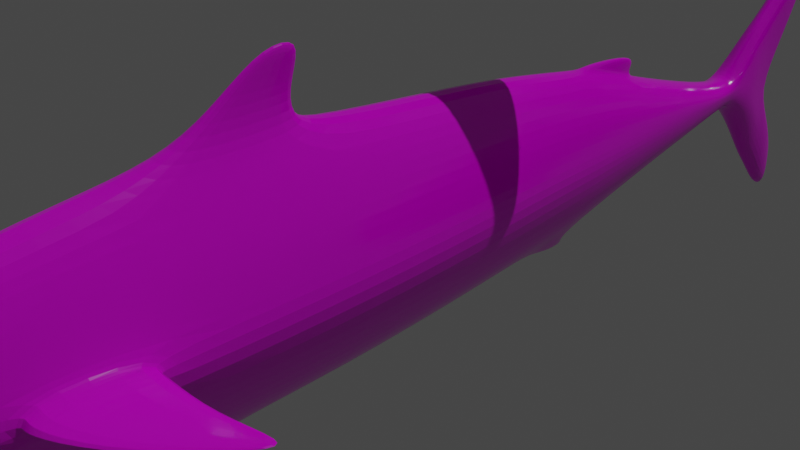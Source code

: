 # Source: Fish.blend  (saved by Blender 2.81.16; exported with 4.5.12 LTS)
import bpy
from mathutils import Matrix  # noqa: F401  (used for matrix-valued properties, if any)

bpy.ops.wm.read_factory_settings(use_empty=True)
scene = bpy.context.scene
scene.name = 'Scene'

# ---- collections
col_collection = bpy.data.collections.new('Collection'); scene.collection.children.link(col_collection)

# ---- images (referenced by path relative to the original .blend; pixels are not part of the script)
import os
ASSET_DIR = os.environ.get("B2B_ASSET_DIR", "")  # directory of the original .blend (textures are referenced by path, not embedded)
HERE = os.path.dirname(os.path.abspath(__file__))  # packed textures are extracted next to this script under _unpacked/

def load_image(name, relpath, width, height, colorspace="sRGB"):
    """Load a texture the original file referenced (path relative to the .blend, or extracted next to this script)."""
    p = next((c for c in (os.path.join(HERE, relpath), os.path.join(ASSET_DIR, relpath)) if relpath and os.path.exists(c)), "")
    if p:
        img = bpy.data.images.load(p, check_existing=True)
        img.name = name
    else:  # same state as the original file: an image datablock whose file is absent (Cycles renders it pink)
        img = bpy.data.images.new(name, width, height)
        img.source = "FILE"
        img.filepath = "//" + (relpath or name)
    img.colorspace_settings.name = colorspace
    return img
img_norwegian_atlantic_fishes_mackerel_600x400_png = load_image('Norwegian-Atlantic-Fishes-Mackerel-600x400.png', 'Norwegian-Atlantic-Fishes-Mackerel-600x400.png', 1024, 1024, 'sRGB')

# ---- materials (node trees are filled in below, after node groups)
mat_mackerel_image = bpy.data.materials.new('Mackerel Image')

# ---- material node trees
mat_mackerel_image.use_nodes = True; mat_mackerel_image.node_tree.nodes.clear()
_N = mat_mackerel_image.node_tree.nodes; _L = mat_mackerel_image.node_tree.links
n0 = _N.new('ShaderNodeRGBToBW'); n0.name = 'RGB to BW'; n0.location = (-358, -89)
n1 = _N.new('ShaderNodeValToRGB'); n1.name = 'ColorRamp'; n1.location = (-175, -56)
while len(n1.color_ramp.elements) > 1: n1.color_ramp.elements.remove(n1.color_ramp.elements[-1])
n1.color_ramp.elements[0].position = 0.0; n1.color_ramp.elements[0].color = (0.0, 0.0, 0.0, 1.0)
_e = n1.color_ramp.elements.new(0.8409); _e.color = (1.0, 1.0, 1.0, 1.0)
n2 = _N.new('ShaderNodeBump'); n2.name = 'Bump'; n2.location = (125, -107)
n2.inputs[0].default_value = 0.1
n2.inputs[1].default_value = 0.1
n2.inputs[2].default_value = 1.0
n3 = _N.new('ShaderNodeTexCoord'); n3.name = 'Texture Coordinate'; n3.location = (-1216, 196)
n4 = _N.new('ShaderNodeMapping'); n4.name = 'Mapping'; n4.location = (-1016, 213)
n4.width = 240
n4.inputs[1].default_value = (-0.417, -0.336, 0.0)
n4.inputs[3].default_value = (1.92, 1.788, 1.0)
n5 = _N.new('ShaderNodeTexImage'); n5.name = 'Image Texture'; n5.location = (-716, 184)
n5.image = img_norwegian_atlantic_fishes_mackerel_600x400_png
n6 = _N.new('ShaderNodeBsdfPrincipled'); n6.name = 'Principled BSDF'; n6.location = (333, 286)
n6.distribution = 'GGX'
n6.subsurface_method = 'BURLEY'
n6.inputs[2].default_value = 0.1591
n6.inputs[3].default_value = 1.45
n6.inputs[27].default_value = (0.0, 0.0, 0.0, 1.0)
n6.inputs[28].default_value = 1.0
n7 = _N.new('ShaderNodeOutputMaterial'); n7.name = 'Material Output'; n7.location = (1197, 371)
n8 = _N.new('ShaderNodeBsdfTransparent'); n8.name = 'Transparent BSDF'; n8.location = (603, 140)
n9 = _N.new('ShaderNodeMixShader'); n9.name = 'Mix Shader'; n9.location = (860, 357)
_L.new(n5.outputs[0], n6.inputs[0])
_L.new(n4.outputs[0], n5.inputs[0])
_L.new(n3.outputs[2], n4.inputs[0])
_L.new(n5.outputs[0], n0.inputs[0])
_L.new(n0.outputs[0], n1.inputs[0])
_L.new(n1.outputs[0], n2.inputs[3])
_L.new(n2.outputs[0], n6.inputs[5])
_L.new(n8.outputs[0], n9.inputs[1])
_L.new(n5.outputs[1], n9.inputs[0])
_L.new(n6.outputs[0], n9.inputs[2])
_L.new(n9.outputs[0], n7.inputs[0])
n7.is_active_output = True

# ---- world
world_world = bpy.data.worlds.new('World'); scene.world = world_world
world_world.use_nodes = True; world_world.node_tree.nodes.clear()
_N = world_world.node_tree.nodes; _L = world_world.node_tree.links
n0 = _N.new('ShaderNodeOutputWorld'); n0.name = 'World Output'; n0.location = (300, 300)
n1 = _N.new('ShaderNodeBackground'); n1.name = 'Background'; n1.location = (10, 300)
n1.inputs[0].default_value = (0.05088, 0.05088, 0.05088, 1.0)
_L.new(n1.outputs[0], n0.inputs[0])
n0.is_active_output = True
world_world.color = (0.05088, 0.05088, 0.05088)
world_world.use_sun_shadow = False
world_world.sun_shadow_jitter_overblur = 0.0

# ---- cameras
cam_camera = bpy.data.cameras.new('Camera')
cam_camera.clip_end = 100.0
cam_camera.ortho_scale = 7.314

# ---- lights
light_sun = bpy.data.lights.new('Sun', 'SUN')
light_sun.transmission_factor = 0.0
light_sun.energy = 1.0
light_sun.shadow_soft_size = 0.125

# ---- meshes
me_cube_002 = bpy.data.meshes.new('Cube.002')
me_cube_002.from_pydata([(0.6172, -1.0, -0.8127), (0.663, -1.0, 0.6614), (0.5441, 1.0, -0.7208), (0.5772, 1.0, 0.585), (0.4557, 2.682, -0.6158), (0.4768, 2.682, 0.4643), (0.3103, 5.037, -0.2611), (0.3144, 5.037, 0.1058), (0.2377, 5.695, -0.1854), (0.2018, 5.695, 0.03229), (0.2128, 5.922, -0.1854), (0.2029, 5.922, 0.05002), (0.2164, 6.183, -0.35), (0.2055, 6.183, 0.2013), (0.1943, 6.673, -0.5907), (0.1731, 6.557, 0.5459), (0.1554, 6.898, -0.8585), (0.1602, 6.807, 0.7174), (0.5985, -3.247, -0.8066), (0.6446, -3.247, 0.6564), (0.5256, -4.482, -0.678), (0.562, -4.482, 0.5857), (0.4228, -6.035, -0.4498), (0.4448, -6.035, 0.3959), (0.3397, -6.693, -0.3397), (0.3566, -6.693, 0.3043), (0.2187, -7.419, -0.1385), (0.2162, -7.419, 0.1369), (0.3966, 3.818, 0.2947), (0.3847, 3.818, -0.43), (0.7764, 1.0, -0.1361), (0.9388, -1.0, -0.1527), (0.6012, 2.682, -0.1321), (0.3385, 5.037, -0.09416), (0.2598, 5.695, -0.0744), (0.2351, 5.922, -0.0744), (0.2379, 6.183, -0.1361), (0.2361, 6.352, -0.1821), (0.1537, 6.774, -0.2366), (0.9221, -3.247, -0.1535), (0.7801, -4.482, -0.1131), (0.5764, -6.035, -0.07193), (0.4586, -6.693, -0.05208), (0.2012, -7.419, -0.01578), (0.4673, 3.818, -0.1042), (0.149, 7.176, 1.063), (0.1402, 7.144, 0.3766), (0.1386, 7.539, 1.405), (0.1293, 7.506, 1.039), (0.08323, 7.665, 1.487), (0.07816, 7.632, 1.191), (0.1444, 7.191, -1.322), (0.1417, 7.171, -0.8169), (0.08684, 7.433, -1.62), (0.08508, 7.413, -1.344), (0.0, 1.0, -1.292), (0.0, 1.0, 1.292), (0.0, -1.0, -1.458), (0.0, -1.0, 1.459), (0.0, 2.682, -1.066), (0.0, 2.673, 1.013), (0.0, 5.037, -0.4586), (0.0, 5.037, 0.2666), (0.0, 5.695, -0.2861), (0.0, 5.695, 0.1047), (0.0, 5.922, -0.2861), (0.0, 5.922, 0.1047), (0.0, 6.287, -0.6443), (0.0, 6.183, 0.3524), (0.0, 6.662, -1.23), (0.0, 6.557, 0.7156), (0.0, 6.911, -1.49), (0.0, 6.807, 0.9262), (0.0, -3.247, -1.447), (0.0, -3.247, 1.448), (0.0, -4.482, -1.214), (0.0, -4.482, 1.287), (0.0, -6.035, -0.8006), (0.0, -6.035, 0.8732), (0.0, -6.693, -0.6011), (0.0, -6.693, 0.6737), (0.0, -7.419, -0.2363), (0.0, -7.419, 0.3088), (0.0, 3.818, -0.7648), (0.0, 3.818, 0.669), (0.0, -7.526, 0.0116), (0.0, 6.774, -0.2535), (0.0, 7.176, 1.231), (0.0, 7.144, 0.2767), (0.0, 7.539, 1.507), (0.0, 7.506, 0.8614), (0.0, 7.665, 1.574), (0.0, 7.632, 1.144), (0.0, 7.204, -1.858), (0.0, 7.171, -0.7267), (0.0, 7.446, -1.924), (0.0, 7.413, -1.275), (0.3353, 1.0, 1.008), (0.3803, -1.0, -1.146), (0.2811, 2.682, 0.8149), (0.1912, 5.037, 0.2048), (0.1098, 5.695, 0.07822), (0.1099, 5.922, 0.07822), (0.1266, 6.183, 0.2793), (0.1067, 6.557, 0.6336), (0.09872, 6.807, 0.8253), (0.3688, -3.247, -1.137), (0.3239, -4.482, -0.9548), (0.2606, -6.035, -0.6308), (0.2093, -6.693, -0.4746), (0.1348, -7.419, -0.1889), (0.2371, 3.818, -0.6027), (0.1044, 6.774, -0.2527), (0.09184, 7.176, 1.15), (0.09517, 7.144, 0.3368), (0.08542, 7.539, 1.458), (0.08779, 7.506, 0.9798), (0.05129, 7.665, 1.532), (0.05306, 7.632, 1.204), (0.09621, 7.171, -0.7958), (0.05777, 7.413, -1.35), (0.3353, 1.0, -1.015), (0.3803, -1.0, 1.138), (0.2808, 2.682, -0.8588), (0.1912, 5.037, -0.3631), (0.1494, 5.695, -0.2278), (0.1494, 5.922, -0.2278), (0.1246, 6.287, -0.5701), (0.1012, 6.662, -1.145), (0.09645, 6.911, -1.383), (0.3688, -3.247, 1.13), (0.324, -4.482, 1.004), (0.2606, -6.035, 0.6798), (0.2093, -6.693, 0.5236), (0.1348, -7.419, 0.2379), (0.2372, 3.818, 0.5199), (0.1258, -7.485, 0.007582), (0.09008, 7.204, -1.76), (0.05422, 7.446, -1.865), (0.1432, -1.319, 1.45), (0.0, -1.395, 1.461), (0.1425, -2.582, 1.449), (0.0, -2.518, 1.461), (0.05884, -1.351, 1.797), (0.0, -1.261, 1.818), (0.05884, -1.951, 1.797), (0.0, -2.069, 1.818), (0.04561, -1.206, 2.116), (0.0, -1.136, 2.161), (0.04568, -1.557, 2.116), (0.0, -1.577, 2.161), (0.0, -2.486, -1.349), (0.0, -3.099, -1.423), (0.1971, -1.843, -1.287), (0.1922, -3.153, -1.323), (0.0, -2.342, -1.541), (0.0, -3.049, -1.623), (0.06342, -2.313, -1.528), (0.06186, -2.985, -1.625), (0.0, -2.206, -1.749), (0.0, -2.28, -2.249), (0.0493, -2.224, -1.752), (0.03133, -2.293, -2.219), (0.09458, -3.079, -1.479), (0.09589, -2.253, -1.418), (0.0, -2.433, -1.414), (0.0, -3.077, -1.479), (0.4494, 3.818, 0.09526), (0.6942, 1.0, 0.2244), (0.8183, -1.0, 0.2543), (0.5564, 2.682, 0.1661), (0.3439, 5.037, 0.005804), (0.2619, 5.695, -0.02106), (0.2376, 5.922, -0.01219), (0.2217, 6.183, 0.03263), (0.2013, 6.561, 0.1128), (0.157, 6.79, 0.2404), (0.8008, -3.247, 0.2522), (0.6885, -4.482, 0.2363), (0.528, -6.035, 0.162), (0.4251, -6.693, 0.1261), (0.2262, -7.419, 0.06056), (0.1446, 7.16, 0.7201), (0.134, 7.523, 1.222), (0.08069, 7.649, 1.339), (0.0, 7.649, 1.359), (0.0, -7.494, 0.1657), (0.1291, -7.463, 0.1275), (0.05218, 7.649, 1.368), (1.647, -3.248, 0.05185), (1.647, -3.248, -0.01576), (1.647, -4.101, 0.08298), (1.647, -4.101, 0.01152), (0.9822, -3.247, -0.03342), (0.9822, -4.482, -0.01381), (0.9822, -4.482, 0.1304), (0.9822, -3.247, 0.1334), (2.373, -3.051, 0.01245), (2.373, -3.051, -0.02883), (2.373, -3.216, 0.01081), (2.373, -3.216, -0.0249), (0.8396, -4.482, -0.08386), (0.8542, -3.247, 0.2177), (0.9398, -3.247, -0.1181), (0.7749, -4.482, 0.2052), (0.09034, 3.748, 0.6576), (0.0, 3.748, 0.6576), (0.0, 2.798, 0.9313), (0.0609, 2.798, 0.9313), (0.04983, 3.779, 0.7909), (0.0, 3.779, 0.7909), (0.0, 3.773, 0.8924), (0.0431, 3.773, 0.8924), (0.05524, 3.029, 0.9583), (0.0, 3.029, 0.9583), (0.0, 3.725, 0.7106), (0.07745, 3.725, 0.7106), (0.527, 1.8, 0.5403), (0.4999, 1.8, -0.6673), (0.6888, 1.8, -0.1265), (0.0, 1.8, -1.195), (0.0, 1.795, 1.176), (0.308, 1.8, -0.9394), (0.3082, 1.8, 0.9319), (0.6253, 1.8, 0.2069), (0.1552, 2.576, -1.08), (0.0, 2.576, -1.08), (0.0, 2.131, -1.148), (0.1531, 2.131, -1.148), (0.0556, 2.64, -1.183), (0.0, 2.64, -1.183), (0.0, 2.51, -1.203), (0.05343, 2.51, -1.203), (0.05589, 7.326, -1.622), (0.0, 7.326, -1.625)], [], [(223, 217, 5, 99), (168, 3, 1, 169), (121, 2, 0, 98), (135, 28, 7, 100), (219, 218, 4, 32), (100, 7, 9, 101), (44, 29, 6, 33), (34, 8, 10, 35), (33, 6, 8, 34), (102, 11, 13, 103), (101, 9, 11, 102), (35, 10, 12, 36), (37, 14, 16, 38), (36, 12, 14, 37), (103, 13, 15, 104), (104, 15, 17, 105), (169, 1, 19, 177), (98, 0, 18, 106), (177, 19, 21, 178), (106, 18, 20, 107), (179, 23, 25, 180), (178, 21, 23, 179), (107, 20, 22, 108), (109, 24, 26, 110), (108, 22, 24, 109), (180, 25, 27, 181), (32, 4, 29, 44), (99, 5, 28, 135), (170, 32, 44, 167), (24, 42, 43, 26), (20, 40, 41, 22), (22, 41, 42, 24), (18, 39, 40, 20), (0, 31, 39, 18), (38, 16, 51, 52), (174, 36, 37, 175), (175, 37, 38, 176), (173, 35, 36, 174), (171, 33, 34, 172), (172, 34, 35, 173), (167, 44, 33, 171), (224, 219, 32, 170), (2, 30, 31, 0), (182, 46, 48, 183), (105, 17, 45, 113), (176, 38, 46, 182), (115, 47, 49, 117), (113, 45, 47, 115), (188, 117, 49, 184), (183, 48, 50, 184), (52, 51, 53, 54), (112, 38, 52, 119), (138, 233, 53), (119, 52, 54, 120), (137, 93, 95, 138), (129, 71, 93, 137), (116, 90, 92, 118), (114, 88, 90, 116), (110, 136, 85, 81), (123, 59, 83, 111), (133, 80, 82, 134), (187, 134, 82, 186), (132, 78, 80, 133), (131, 76, 78, 132), (130, 74, 76, 131), (128, 69, 71, 129), (112, 86, 88, 114), (127, 67, 69, 128), (126, 65, 67, 127), (125, 63, 65, 126), (124, 61, 63, 125), (111, 83, 61, 124), (123, 222, 228, 225), (97, 56, 58, 122), (74, 130, 141, 142), (1, 122, 130, 19), (3, 97, 122, 1), (218, 222, 123, 4), (29, 111, 124, 6), (6, 124, 125, 8), (8, 125, 126, 10), (10, 126, 127, 12), (12, 127, 128, 14), (38, 112, 114, 46), (14, 128, 129, 16), (19, 130, 131, 21), (21, 131, 132, 23), (23, 132, 133, 25), (181, 27, 134, 187), (25, 133, 134, 27), (4, 123, 111, 29), (26, 43, 136, 110), (46, 114, 116, 48), (48, 116, 118, 50), (16, 129, 137, 51), (51, 137, 138, 53), (94, 119, 120, 96), (95, 234, 233, 138), (86, 112, 119, 94), (185, 91, 117, 188), (87, 113, 115, 89), (89, 115, 117, 91), (72, 105, 113, 87), (99, 135, 205, 208), (77, 108, 109, 79), (79, 109, 110, 81), (75, 107, 108, 77), (73, 106, 107, 75), (106, 73, 152, 154), (70, 104, 105, 72), (68, 103, 104, 70), (64, 101, 102, 66), (66, 102, 103, 68), (62, 100, 101, 64), (84, 135, 100, 62), (55, 121, 98, 57), (221, 223, 99, 60), (142, 141, 145, 146), (130, 122, 139, 141), (122, 58, 140, 139), (145, 143, 147, 149), (139, 140, 144, 143), (141, 139, 143, 145), (147, 148, 150, 149), (146, 145, 149, 150), (143, 144, 148, 147), (164, 163, 158, 157), (98, 106, 154, 153), (57, 98, 153, 151), (157, 158, 162, 161), (165, 164, 157, 155), (163, 166, 156, 158), (159, 161, 162, 160), (155, 157, 161, 159), (158, 156, 160, 162), (154, 152, 166, 163), (151, 153, 164, 165), (153, 154, 163, 164), (92, 185, 188, 118), (43, 181, 187, 136), (136, 187, 186, 85), (47, 183, 184, 49), (118, 188, 184, 50), (17, 176, 182, 45), (45, 182, 183, 47), (217, 224, 170, 5), (28, 167, 171, 7), (9, 172, 173, 11), (7, 171, 172, 9), (11, 173, 174, 13), (15, 175, 176, 17), (13, 174, 175, 15), (5, 170, 167, 28), (42, 180, 181, 43), (40, 178, 179, 41), (41, 179, 180, 42), (194, 193, 190, 192), (31, 169, 177, 39), (30, 168, 169, 31), (189, 191, 199, 197), (196, 195, 191, 189), (193, 196, 189, 190), (195, 194, 192, 191), (204, 201, 194, 195), (203, 202, 196, 193), (202, 204, 195, 196), (201, 203, 193, 194), (198, 197, 199, 200), (191, 192, 200, 199), (192, 190, 198, 200), (190, 189, 197, 198), (40, 39, 203, 201), (177, 178, 204, 202), (39, 177, 202, 203), (178, 40, 201, 204), (214, 213, 212, 211), (60, 99, 208, 207), (135, 84, 206, 205), (211, 212, 209, 210), (216, 215, 210, 209), (213, 216, 209, 212), (208, 205, 216, 213), (205, 206, 215, 216), (207, 208, 213, 214), (3, 168, 224, 217), (56, 97, 223, 221), (2, 121, 222, 218), (121, 55, 220, 222), (168, 30, 219, 224), (30, 2, 218, 219), (97, 3, 217, 223), (228, 227, 231, 232), (59, 123, 225, 226), (222, 220, 227, 228), (232, 231, 230, 229), (225, 228, 232, 229), (226, 225, 229, 230), (53, 233, 120, 54), (233, 234, 96, 120)])
_uv = me_cube_002.uv_layers.new(name='UVMap')
_uv.uv.foreach_set('vector', [0.5332, 0.508, 0.5332, 0.4898, 0.5604, 0.4863, 0.5604, 0.5026, 0.5085, 0.4752, 0.5085, 0.4919, 0.4467, 0.4954, 0.4467, 0.4766, 0.5085, 0.4178, 0.5085, 0.4314, 0.4467, 0.4271, 0.4467, 0.4117, 0.5955, 0.4889, 0.5955, 0.4785, 0.6332, 0.4697, 0.6332, 0.4743, 0.5332, 0.4589, 0.5332, 0.4339, 0.5604, 0.4363, 0.5604, 0.4587, 0.6332, 0.4743, 0.6332, 0.4697, 0.6535, 0.4663, 0.6535, 0.4684, 0.5955, 0.46, 0.5955, 0.4449, 0.6332, 0.4527, 0.6332, 0.4604, 0.6535, 0.4614, 0.6535, 0.4562, 0.6605, 0.4562, 0.6605, 0.4614, 0.6332, 0.4604, 0.6332, 0.4527, 0.6535, 0.4562, 0.6535, 0.4614, 0.6605, 0.4684, 0.6605, 0.4671, 0.6685, 0.4741, 0.6685, 0.4777, 0.6535, 0.4684, 0.6535, 0.4663, 0.6605, 0.4671, 0.6605, 0.4684, 0.6605, 0.4614, 0.6605, 0.4562, 0.6685, 0.4486, 0.6685, 0.4585, 0.6738, 0.4564, 0.6837, 0.4374, 0.6906, 0.425, 0.6868, 0.4538, 0.6685, 0.4585, 0.6685, 0.4486, 0.6837, 0.4374, 0.6738, 0.4564, 0.6685, 0.4777, 0.6685, 0.4741, 0.6801, 0.4901, 0.6801, 0.4942, 0.6801, 0.4942, 0.6801, 0.4901, 0.6878, 0.498, 0.6878, 0.503, 0.4467, 0.4766, 0.4467, 0.4954, 0.3773, 0.4952, 0.3773, 0.4765, 0.4467, 0.4117, 0.4467, 0.4271, 0.3773, 0.4274, 0.3773, 0.4121, 0.3773, 0.4765, 0.3773, 0.4952, 0.3391, 0.4919, 0.3391, 0.4757, 0.3773, 0.4121, 0.3773, 0.4274, 0.3391, 0.4334, 0.3391, 0.4206, 0.2912, 0.4723, 0.2912, 0.4831, 0.2708, 0.4789, 0.2708, 0.4706, 0.3391, 0.4757, 0.3391, 0.4919, 0.2912, 0.4831, 0.2912, 0.4723, 0.3391, 0.4206, 0.3391, 0.4334, 0.2912, 0.444, 0.2912, 0.4356, 0.2708, 0.4428, 0.2708, 0.4491, 0.2484, 0.4584, 0.2484, 0.456, 0.2912, 0.4356, 0.2912, 0.444, 0.2708, 0.4491, 0.2708, 0.4428, 0.2708, 0.4706, 0.2708, 0.4789, 0.2484, 0.4711, 0.2484, 0.4676, 0.5604, 0.4587, 0.5604, 0.4363, 0.5955, 0.4449, 0.5955, 0.46, 0.5604, 0.5026, 0.5604, 0.4863, 0.5955, 0.4785, 0.5955, 0.4889, 0.5604, 0.4725, 0.5604, 0.4587, 0.5955, 0.46, 0.5955, 0.4692, 0.2708, 0.4491, 0.2708, 0.4624, 0.2484, 0.4641, 0.2484, 0.4584, 0.3391, 0.4334, 0.3391, 0.4596, 0.2912, 0.4615, 0.2912, 0.444, 0.2912, 0.444, 0.2912, 0.4615, 0.2708, 0.4624, 0.2708, 0.4491, 0.3773, 0.4274, 0.3773, 0.4577, 0.3391, 0.4596, 0.3391, 0.4334, 0.4467, 0.4271, 0.4467, 0.4577, 0.3773, 0.4577, 0.3773, 0.4274, 0.6868, 0.4538, 0.6906, 0.425, 0.6997, 0.4035, 0.6991, 0.4269, 0.6685, 0.4663, 0.6685, 0.4585, 0.6738, 0.4564, 0.6802, 0.47, 0.6802, 0.47, 0.6738, 0.4564, 0.6868, 0.4538, 0.6873, 0.4759, 0.6605, 0.4642, 0.6605, 0.4614, 0.6685, 0.4585, 0.6685, 0.4663, 0.6332, 0.4651, 0.6332, 0.4604, 0.6535, 0.4614, 0.6535, 0.4638, 0.6535, 0.4638, 0.6535, 0.4614, 0.6605, 0.4614, 0.6605, 0.4642, 0.5955, 0.4692, 0.5955, 0.46, 0.6332, 0.4604, 0.6332, 0.4651, 0.5332, 0.4744, 0.5332, 0.4589, 0.5604, 0.4587, 0.5604, 0.4725, 0.5085, 0.4314, 0.5085, 0.4585, 0.4467, 0.4577, 0.4467, 0.4271, 0.6987, 0.4982, 0.6982, 0.4822, 0.7094, 0.5129, 0.7099, 0.5214, 0.6878, 0.503, 0.6878, 0.498, 0.6992, 0.5141, 0.6992, 0.5181, 0.6873, 0.4759, 0.6868, 0.4538, 0.6982, 0.4822, 0.6987, 0.4982, 0.7104, 0.5323, 0.7104, 0.5299, 0.7143, 0.5337, 0.7143, 0.5358, 0.6992, 0.5181, 0.6992, 0.5141, 0.7104, 0.5299, 0.7104, 0.5323, 0.7138, 0.5282, 0.7143, 0.5358, 0.7143, 0.5337, 0.7138, 0.5268, 0.7099, 0.5214, 0.7094, 0.5129, 0.7133, 0.52, 0.7138, 0.5268, 0.6991, 0.4269, 0.6997, 0.4035, 0.7072, 0.3897, 0.7065, 0.4025, 0.6868, 0.4531, 0.6868, 0.4538, 0.6991, 0.4269, 0.6991, 0.4279, 0.7076, 0.3784, 0.7039, 0.3896, 0.7072, 0.3897, 0.6991, 0.4279, 0.6991, 0.4269, 0.7065, 0.4025, 0.7065, 0.4023, 0.7001, 0.3832, 0.7001, 0.3787, 0.7076, 0.3757, 0.7076, 0.3784, 0.691, 0.4007, 0.691, 0.3957, 0.7001, 0.3787, 0.7001, 0.3832, 0.7094, 0.5102, 0.7094, 0.5047, 0.7133, 0.5178, 0.7133, 0.5206, 0.6982, 0.4804, 0.6982, 0.4776, 0.7094, 0.5047, 0.7094, 0.5102, 0.2484, 0.456, 0.2459, 0.4659, 0.2435, 0.4665, 0.2484, 0.4539, 0.5604, 0.425, 0.5604, 0.4154, 0.5955, 0.4294, 0.5955, 0.4369, 0.2708, 0.4891, 0.2708, 0.496, 0.2484, 0.4791, 0.2484, 0.4758, 0.2469, 0.4709, 0.2484, 0.4758, 0.2484, 0.4791, 0.2459, 0.4728, 0.2912, 0.4963, 0.2912, 0.5053, 0.2708, 0.496, 0.2708, 0.4891, 0.3391, 0.5113, 0.3391, 0.5244, 0.2912, 0.5053, 0.2912, 0.4963, 0.3773, 0.5171, 0.3773, 0.5319, 0.3391, 0.5244, 0.3391, 0.5113, 0.6833, 0.4118, 0.6833, 0.4078, 0.691, 0.3957, 0.691, 0.4007, 0.6868, 0.4531, 0.6868, 0.4531, 0.6982, 0.4776, 0.6982, 0.4804, 0.6718, 0.4384, 0.6718, 0.4349, 0.6833, 0.4078, 0.6833, 0.4118, 0.6605, 0.4542, 0.6605, 0.4515, 0.6718, 0.4349, 0.6718, 0.4384, 0.6535, 0.4542, 0.6535, 0.4515, 0.6605, 0.4515, 0.6605, 0.4542, 0.6332, 0.448, 0.6332, 0.4435, 0.6535, 0.4515, 0.6535, 0.4542, 0.5955, 0.4369, 0.5955, 0.4294, 0.6332, 0.4435, 0.6332, 0.448, 0.5604, 0.425, 0.5332, 0.4213, 0.5434, 0.4116, 0.5571, 0.4147, 0.5085, 0.5115, 0.5085, 0.5247, 0.4467, 0.5324, 0.4467, 0.5175, 0.3773, 0.5319, 0.3773, 0.5171, 0.3978, 0.5319, 0.3998, 0.5325, 0.4467, 0.4954, 0.4467, 0.5175, 0.3773, 0.5171, 0.3773, 0.4952, 0.5085, 0.4919, 0.5085, 0.5115, 0.4467, 0.5175, 0.4467, 0.4954, 0.5332, 0.4339, 0.5332, 0.4213, 0.5604, 0.425, 0.5604, 0.4363, 0.5955, 0.4449, 0.5955, 0.4369, 0.6332, 0.448, 0.6332, 0.4527, 0.6332, 0.4527, 0.6332, 0.448, 0.6535, 0.4542, 0.6535, 0.4562, 0.6535, 0.4562, 0.6535, 0.4542, 0.6605, 0.4542, 0.6605, 0.4562, 0.6605, 0.4562, 0.6605, 0.4542, 0.6718, 0.4384, 0.6685, 0.4486, 0.6685, 0.4486, 0.6718, 0.4384, 0.6833, 0.4118, 0.6837, 0.4374, 0.6868, 0.4538, 0.6868, 0.4531, 0.6982, 0.4804, 0.6982, 0.4822, 0.6837, 0.4374, 0.6833, 0.4118, 0.691, 0.4007, 0.6906, 0.425, 0.3773, 0.4952, 0.3773, 0.5171, 0.3391, 0.5113, 0.3391, 0.4919, 0.3391, 0.4919, 0.3391, 0.5113, 0.2912, 0.4963, 0.2912, 0.4831, 0.2912, 0.4831, 0.2912, 0.4963, 0.2708, 0.4891, 0.2708, 0.4789, 0.2484, 0.4676, 0.2484, 0.4711, 0.2484, 0.4758, 0.2469, 0.4709, 0.2708, 0.4789, 0.2708, 0.4891, 0.2484, 0.4758, 0.2484, 0.4711, 0.5604, 0.4363, 0.5604, 0.425, 0.5955, 0.4369, 0.5955, 0.4449, 0.2484, 0.4584, 0.2484, 0.4641, 0.2459, 0.4659, 0.2484, 0.456, 0.6982, 0.4822, 0.6982, 0.4804, 0.7094, 0.5102, 0.7094, 0.5129, 0.7094, 0.5129, 0.7094, 0.5102, 0.7133, 0.5206, 0.7133, 0.52, 0.6906, 0.425, 0.691, 0.4007, 0.7001, 0.3832, 0.6997, 0.4035, 0.6997, 0.4035, 0.7001, 0.3832, 0.7076, 0.3784, 0.7072, 0.3897, 0.6991, 0.4311, 0.6991, 0.4279, 0.7065, 0.4023, 0.7065, 0.4057, 0.7076, 0.3757, 0.7039, 0.3895, 0.7039, 0.3896, 0.7076, 0.3784, 0.6868, 0.4531, 0.6868, 0.4531, 0.6991, 0.4279, 0.6991, 0.4311, 0.7138, 0.5278, 0.7143, 0.5377, 0.7143, 0.5358, 0.7138, 0.5282, 0.6992, 0.5218, 0.6992, 0.5181, 0.7104, 0.5323, 0.7104, 0.5346, 0.7104, 0.5346, 0.7104, 0.5323, 0.7143, 0.5358, 0.7143, 0.5377, 0.6878, 0.5077, 0.6878, 0.503, 0.6992, 0.5181, 0.6992, 0.5218, 0.5604, 0.5026, 0.5955, 0.4889, 0.5933, 0.4953, 0.564, 0.5079, 0.2912, 0.4277, 0.2912, 0.4356, 0.2708, 0.4428, 0.2708, 0.4369, 0.2708, 0.4369, 0.2708, 0.4428, 0.2484, 0.456, 0.2484, 0.4539, 0.3391, 0.4085, 0.3391, 0.4206, 0.2912, 0.4356, 0.2912, 0.4277, 0.3773, 0.3977, 0.3773, 0.4121, 0.3391, 0.4206, 0.3391, 0.4085, 0.3773, 0.4121, 0.3773, 0.3977, 0.3819, 0.3989, 0.3802, 0.4035, 0.6801, 0.498, 0.6801, 0.4942, 0.6878, 0.503, 0.6878, 0.5077, 0.6685, 0.4811, 0.6685, 0.4777, 0.6801, 0.4942, 0.6801, 0.498, 0.6535, 0.4696, 0.6535, 0.4684, 0.6605, 0.4684, 0.6605, 0.4696, 0.6605, 0.4696, 0.6605, 0.4684, 0.6685, 0.4777, 0.6685, 0.4811, 0.6332, 0.4772, 0.6332, 0.4743, 0.6535, 0.4684, 0.6535, 0.4696, 0.5955, 0.4958, 0.5955, 0.4889, 0.6332, 0.4743, 0.6332, 0.4772, 0.5085, 0.4049, 0.5085, 0.4178, 0.4467, 0.4117, 0.4467, 0.3972, 0.533, 0.5193, 0.5332, 0.508, 0.5604, 0.5026, 0.5601, 0.5117, 0.3998, 0.5325, 0.3978, 0.5319, 0.4173, 0.548, 0.4137, 0.549, 0.3773, 0.5171, 0.4467, 0.5175, 0.4368, 0.532, 0.3978, 0.5319, 0.4467, 0.5175, 0.4467, 0.5324, 0.4345, 0.5325, 0.4368, 0.532, 0.4173, 0.548, 0.4359, 0.548, 0.4403, 0.5628, 0.4295, 0.5628, 0.4368, 0.532, 0.4345, 0.5325, 0.4386, 0.549, 0.4359, 0.548, 0.3978, 0.5319, 0.4368, 0.532, 0.4359, 0.548, 0.4173, 0.548, 0.4403, 0.5628, 0.4425, 0.5649, 0.4289, 0.5649, 0.4295, 0.5628, 0.4137, 0.549, 0.4173, 0.548, 0.4295, 0.5628, 0.4289, 0.5649, 0.4359, 0.548, 0.4386, 0.549, 0.4425, 0.5649, 0.4403, 0.5628, 0.408, 0.3991, 0.3825, 0.3963, 0.3854, 0.3895, 0.4061, 0.394, 0.4467, 0.4117, 0.3773, 0.4121, 0.3802, 0.4035, 0.4207, 0.4052, 0.4467, 0.3972, 0.4467, 0.4117, 0.4207, 0.4052, 0.4008, 0.4023, 0.4061, 0.394, 0.3854, 0.3895, 0.4068, 0.362, 0.4089, 0.3836, 0.4024, 0.3993, 0.408, 0.3991, 0.4061, 0.394, 0.4052, 0.3934, 0.3825, 0.3963, 0.3825, 0.3963, 0.3834, 0.3896, 0.3854, 0.3895, 0.4094, 0.3838, 0.4089, 0.3836, 0.4068, 0.362, 0.4071, 0.3606, 0.4052, 0.3934, 0.4061, 0.394, 0.4089, 0.3836, 0.4094, 0.3838, 0.3854, 0.3895, 0.3834, 0.3896, 0.4071, 0.3606, 0.4068, 0.362, 0.3802, 0.4035, 0.3819, 0.3989, 0.3825, 0.3963, 0.3825, 0.3963, 0.4008, 0.4023, 0.4207, 0.4052, 0.408, 0.3991, 0.4024, 0.3993, 0.4207, 0.4052, 0.3802, 0.4035, 0.3825, 0.3963, 0.408, 0.3991, 0.7133, 0.5178, 0.7138, 0.5278, 0.7138, 0.5282, 0.7133, 0.5206, 0.2484, 0.4641, 0.2484, 0.4676, 0.2469, 0.4709, 0.2459, 0.4659, 0.2459, 0.4659, 0.2469, 0.4709, 0.2459, 0.4728, 0.2435, 0.4665, 0.7104, 0.5299, 0.7099, 0.5214, 0.7138, 0.5268, 0.7143, 0.5337, 0.7133, 0.5206, 0.7138, 0.5282, 0.7138, 0.5268, 0.7133, 0.52, 0.6878, 0.498, 0.6873, 0.4759, 0.6987, 0.4982, 0.6992, 0.5141, 0.6992, 0.5141, 0.6987, 0.4982, 0.7099, 0.5214, 0.7104, 0.5299, 0.5332, 0.4898, 0.5332, 0.4744, 0.5604, 0.4725, 0.5604, 0.4863, 0.5955, 0.4785, 0.5955, 0.4692, 0.6332, 0.4651, 0.6332, 0.4697, 0.6535, 0.4663, 0.6535, 0.4638, 0.6605, 0.4642, 0.6605, 0.4671, 0.6332, 0.4697, 0.6332, 0.4651, 0.6535, 0.4638, 0.6535, 0.4663, 0.6605, 0.4671, 0.6605, 0.4642, 0.6685, 0.4663, 0.6685, 0.4741, 0.6801, 0.4901, 0.6802, 0.47, 0.6873, 0.4759, 0.6878, 0.498, 0.6685, 0.4741, 0.6685, 0.4663, 0.6802, 0.47, 0.6801, 0.4901, 0.5604, 0.4863, 0.5604, 0.4725, 0.5955, 0.4692, 0.5955, 0.4785, 0.2708, 0.4624, 0.2708, 0.4706, 0.2484, 0.4676, 0.2484, 0.4641, 0.3391, 0.4596, 0.3391, 0.4757, 0.2912, 0.4723, 0.2912, 0.4615, 0.2912, 0.4615, 0.2912, 0.4723, 0.2708, 0.4706, 0.2708, 0.4624, 0.3391, 0.4642, 0.3773, 0.4633, 0.3773, 0.4641, 0.3509, 0.4653, 0.4467, 0.4577, 0.4467, 0.4766, 0.3773, 0.4765, 0.3773, 0.4577, 0.5085, 0.4585, 0.5085, 0.4752, 0.4467, 0.4766, 0.4467, 0.4577, 0.3773, 0.4672, 0.3509, 0.4686, 0.3782, 0.4653, 0.3833, 0.4654, 0.3773, 0.471, 0.3391, 0.4708, 0.3509, 0.4686, 0.3773, 0.4672, 0.3773, 0.4633, 0.3773, 0.471, 0.3773, 0.4672, 0.3773, 0.4641, 0.3391, 0.4708, 0.3391, 0.4642, 0.3509, 0.4653, 0.3509, 0.4686, 0.3391, 0.4743, 0.3391, 0.4609, 0.3391, 0.4642, 0.3391, 0.4708, 0.3773, 0.4593, 0.3773, 0.4749, 0.3773, 0.471, 0.3773, 0.4633, 0.3773, 0.4749, 0.3391, 0.4743, 0.3391, 0.4708, 0.3773, 0.471, 0.3391, 0.4609, 0.3773, 0.4593, 0.3773, 0.4633, 0.3391, 0.4642, 0.3833, 0.4635, 0.3833, 0.4654, 0.3782, 0.4653, 0.3782, 0.4636, 0.3509, 0.4686, 0.3509, 0.4653, 0.3782, 0.4636, 0.3782, 0.4653, 0.3509, 0.4653, 0.3773, 0.4641, 0.3833, 0.4635, 0.3782, 0.4636, 0.3773, 0.4641, 0.3773, 0.4672, 0.3833, 0.4654, 0.3833, 0.4635, 0.3391, 0.4596, 0.3773, 0.4577, 0.3773, 0.4593, 0.3391, 0.4609, 0.3773, 0.4765, 0.3391, 0.4757, 0.3391, 0.4743, 0.3773, 0.4749, 0.3773, 0.4577, 0.3773, 0.4765, 0.3773, 0.4749, 0.3773, 0.4593, 0.3391, 0.4757, 0.3391, 0.4596, 0.3391, 0.4609, 0.3391, 0.4743, 0.5711, 0.5092, 0.5711, 0.5092, 0.5941, 0.5061, 0.5941, 0.5061, 0.5601, 0.5117, 0.5604, 0.5026, 0.564, 0.5079, 0.564, 0.5079, 0.5955, 0.4889, 0.5955, 0.4958, 0.5933, 0.4953, 0.5933, 0.4953, 0.5941, 0.5061, 0.5941, 0.5061, 0.5943, 0.5014, 0.5943, 0.5014, 0.5926, 0.4977, 0.5926, 0.4977, 0.5943, 0.5014, 0.5943, 0.5014, 0.5711, 0.5092, 0.5926, 0.4977, 0.5943, 0.5014, 0.5941, 0.5061, 0.564, 0.5079, 0.5933, 0.4953, 0.5926, 0.4977, 0.5711, 0.5092, 0.5933, 0.4953, 0.5933, 0.4953, 0.5926, 0.4977, 0.5926, 0.4977, 0.564, 0.5079, 0.564, 0.5079, 0.5711, 0.5092, 0.5711, 0.5092, 0.5085, 0.4919, 0.5085, 0.4752, 0.5332, 0.4744, 0.5332, 0.4898, 0.5085, 0.5247, 0.5085, 0.5115, 0.5332, 0.508, 0.533, 0.5193, 0.5085, 0.4314, 0.5085, 0.4178, 0.5332, 0.4213, 0.5332, 0.4339, 0.5085, 0.4178, 0.5085, 0.4049, 0.5332, 0.4095, 0.5332, 0.4213, 0.5085, 0.4752, 0.5085, 0.4585, 0.5332, 0.4589, 0.5332, 0.4744, 0.5085, 0.4585, 0.5085, 0.4314, 0.5332, 0.4339, 0.5332, 0.4589, 0.5085, 0.5115, 0.5085, 0.4919, 0.5332, 0.4898, 0.5332, 0.508, 0.5434, 0.4116, 0.5434, 0.4116, 0.5551, 0.4091, 0.5551, 0.4091, 0.5604, 0.4154, 0.5604, 0.425, 0.5571, 0.4147, 0.5571, 0.4147, 0.5332, 0.4213, 0.5332, 0.4095, 0.5434, 0.4116, 0.5434, 0.4116, 0.5551, 0.4091, 0.5551, 0.4091, 0.5591, 0.41, 0.5591, 0.41, 0.5571, 0.4147, 0.5434, 0.4116, 0.5551, 0.4091, 0.5591, 0.41, 0.5571, 0.4147, 0.5571, 0.4147, 0.5591, 0.41, 0.5591, 0.41, 0.7072, 0.3897, 0.7039, 0.3896, 0.7065, 0.4023, 0.7065, 0.4025, 0.7039, 0.3896, 0.7039, 0.3895, 0.7065, 0.4057, 0.7065, 0.4023])
me_cube_002.materials.append(mat_mackerel_image)
me_cube_002.use_remesh_fix_poles = True
me_cube_002.use_remesh_preserve_attributes = False
me_cube_002.use_mirror_vertex_groups = False
me_cube_002.update()

# ---- objects
ob_camera = bpy.data.objects.new('Camera', cam_camera)
ob_empty = bpy.data.objects.new('Empty', None)
ob_cube = bpy.data.objects.new('Cube', me_cube_002)
ob_sun = bpy.data.objects.new('Sun', light_sun)

# ---- transforms, parenting, visibility, modifiers, constraints
ob_camera.location = (7.359, -6.926, 4.958)
ob_camera.rotation_euler = (1.109, 0.0, 0.8149)
ob_camera.lock_rotations_4d = False
ob_camera.empty_display_type = 'ARROWS'
ob_camera.color = (0.0, 0.0, 0.0, 0.0)
ob_camera.display_type = 'WIRE'
ob_camera.lineart.crease_threshold = 0.0
ob_empty.location = (0.0, 0.0, 0.0)
ob_empty.rotation_euler = (1.571, -0.0, 1.571)
ob_empty.scale = (3.345, 3.345, 3.345)
ob_empty.empty_display_type = 'IMAGE'
ob_empty.empty_display_size = 5.0
ob_empty.lineart.crease_threshold = 0.0
ob_cube.location = (0.0, 0.0, 0.0)
ob_cube.scale = (0.8967, 1.0, 1.0)
ob_cube.lineart.crease_threshold = 0.0
_m = ob_cube.modifiers.new('Mirror', 'MIRROR')
_m.use_clip = True
_m = ob_cube.modifiers.new('Subdivision', 'SUBSURF')
_m.uv_smooth = 'PRESERVE_CORNERS'
_m.levels = 3
_m.show_only_control_edges = False
_m = ob_cube.modifiers.new('Array', 'ARRAY')
_m.count = 11
_m.constant_offset_displace = (0.0, 0.0, 0.0)
_m.relative_offset_displace = (0.0, 1.3, 0.0)
_m = ob_cube.modifiers.new('Array.001', 'ARRAY')
_m.count = 15
_m.constant_offset_displace = (0.0, 0.0, 0.0)
_m.relative_offset_displace = (0.0, 0.03, 1.0)
_m = ob_cube.modifiers.new('Array.002', 'ARRAY')
_m.count = 3
_m.constant_offset_displace = (0.0, 0.0, 0.0)
_m.relative_offset_displace = (1.0, 0.03, 0.01)
ob_sun.location = (75.29, 134.7, 142.4)
ob_sun.rotation_euler = (-0.4985, 0.2143, -0.14)
ob_sun.lineart.crease_threshold = 0.0

# ---- collection membership
col_collection.objects.link(ob_camera)
col_collection.objects.link(ob_empty)
col_collection.objects.link(ob_cube)
col_collection.objects.link(ob_sun)

# ---- scene / render settings (as saved in the file)
scene.camera = ob_camera
scene.frame_start = 1; scene.frame_end = 250; scene.frame_set(153)
scene.render.engine = 'CYCLES'
scene.cycles.use_denoising = False
scene.cycles.samples = 128
scene.cycles.sampling_pattern = 'TABULATED_SOBOL'
scene.cycles.use_adaptive_sampling = False
scene.cycles.use_light_tree = False
scene.view_settings.view_transform = 'Filmic'
bpy.context.view_layer.update()
